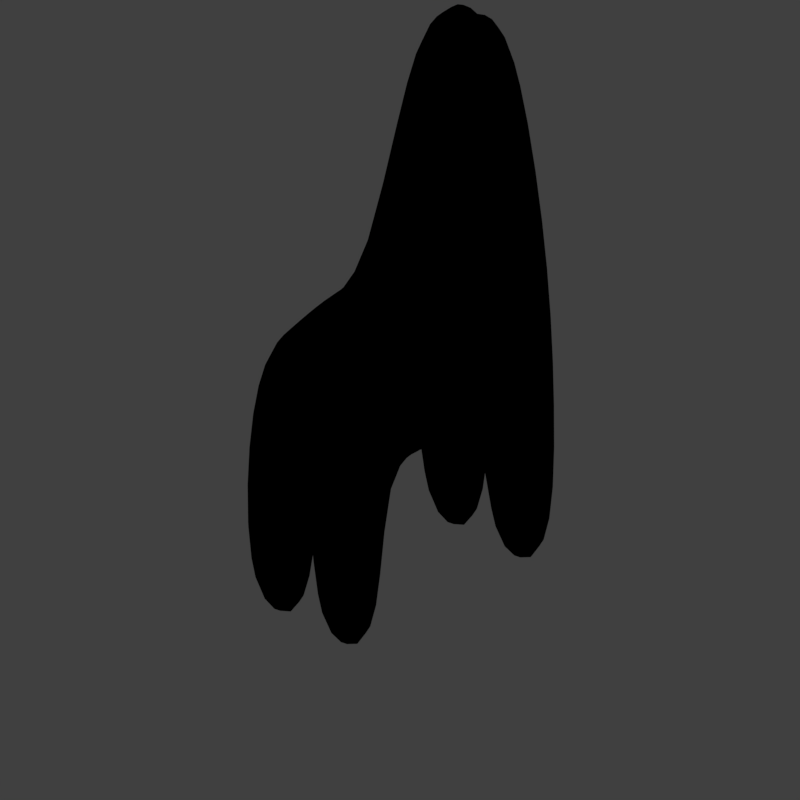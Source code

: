 # Source: tgs_V001.blend  (saved by Blender 2.79.0; exported with 4.5.12 LTS)
import bpy
from mathutils import Matrix  # noqa: F401  (used for matrix-valued properties, if any)

bpy.ops.wm.read_factory_settings(use_empty=True)
scene = bpy.context.scene
scene.name = 'Scene'

# ---- collections
col_collection_1 = bpy.data.collections.new('Collection 1'); scene.collection.children.link(col_collection_1)

# ---- materials (node trees are filled in below, after node groups)
mat_guide = bpy.data.materials.new('guide')
mat_guide.alpha_threshold = 0.0
mat_guide.use_transparent_shadow = False
mat_guide.diffuse_color = (1.0, 0.0, 0.004819, 1.0)
mat_guide.roughness = 0.5

# ---- material node trees

# ---- world
world_world = bpy.data.worlds.new('World'); scene.world = world_world
world_world.color = (0.05088, 0.05088, 0.05088)
world_world.use_sun_shadow = False
world_world.sun_shadow_jitter_overblur = 0.0
world_world.cycles.sampling_method = 'MANUAL'
world_world.light_settings.distance = 0.0

# ---- cameras
cam_camera = bpy.data.cameras.new('Camera')
cam_camera.type = 'ORTHO'
cam_camera.sensor_fit = 'HORIZONTAL'
cam_camera.clip_start = 220.0
cam_camera.clip_end = 340.0
cam_camera.lens = 35.0
cam_camera.sensor_width = 1.0
cam_camera.sensor_height = 18.0
cam_camera.ortho_scale = 8.486
cam_camera.shift_x = -0.000345
cam_camera.shift_y = 0.25
cam_camera.dof.focus_distance = 0.0
cam_camera.dof.aperture_fstop = 128.0
cam_camera.dof.aperture_blades = 6

# ---- lights
light_lightdome = bpy.data.lights.new('LightDome', 'SUN')
light_lightdome.transmission_factor = 0.0
light_lightdome.angle = 0.1993
light_lightdome.energy = 0.1
light_lightdome.shadow_buffer_clip_start = 0.5
light_lightdome.shadow_soft_size = 0.1
light_lightdome.shadow_cascade_max_distance = 1000.0
light_fillerlight = bpy.data.lights.new('FillerLight', 'SUN')
light_fillerlight.transmission_factor = 0.0
light_fillerlight.angle = 0.9273
light_fillerlight.energy = 0.5
light_fillerlight.shadow_buffer_clip_start = 0.5
light_fillerlight.shadow_soft_size = 0.5
light_fillerlight.shadow_cascade_max_distance = 1000.0
light_mainlight = bpy.data.lights.new('MainLight', 'SUN')
light_mainlight.transmission_factor = 0.0
light_mainlight.angle = 0.9273
light_mainlight.energy = 1.3
light_mainlight.shadow_buffer_clip_start = 0.5
light_mainlight.shadow_soft_size = 0.5
light_mainlight.shadow_cascade_max_distance = 1000.0

# ---- meshes
me_cube = bpy.data.meshes.new('Cube')
me_cube.from_pydata([(-1.0, -1.0, 0.0), (-0.9665, -0.7695, 1.431), (1.0, -1.0, 0.0), (0.9872, -0.9498, 2.013), (1.6, -1.0, 0.0), (1.538, -0.8845, 2.051), (-1.6, -1.0, 0.0), (-1.425, -0.6752, 1.33), (-0.9286, 0.0, 1.571), (1.6, 0.0, -0.1677), (-1.506, 0.0, 1.508), (-1.041, -0.04051, -2.2), (-1.041, -0.9595, -2.2), (-1.559, -0.9595, -2.2), (-1.559, -0.04051, -2.2), (1.041, -0.9595, -2.2), (1.041, -0.04051, -2.2), (1.559, -0.04051, -2.2), (1.559, -0.9595, -2.2), (0.2982, -1.0, 0.0), (0.2982, -1.0, 1.431), (0.9864, -0.42, 4.7), (1.346, -0.42, 4.7), (0.5654, -0.42, 4.7), (-0.3509, -1.0, 1.431), (-0.3509, -1.0, 0.0), (-0.3509, 0.0, 1.632), (0.5654, 0.0, 4.532), (0.2982, 0.0, 1.632), (-1.6, 0.0, -0.1677), (1.346, 0.0, 4.532), (1.569, 0.0, 1.906), (0.9864, 0.0, 4.532), (-0.3509, 0.0, -0.1677), (-1.0, 0.0, -0.1677), (1.0, 0.0, -0.1677), (0.2982, 0.0, -0.1677)], [], [(11, 12, 13, 14), (3, 2, 4, 5), (25, 24, 1, 0), (36, 35, 2, 19), (26, 8, 1, 24), (9, 31, 5, 4), (5, 31, 30, 22), (0, 1, 7, 6), (1, 8, 10, 7), (6, 7, 10, 29), (15, 16, 17, 18), (34, 0, 12, 11), (0, 6, 13, 12), (6, 29, 14, 13), (29, 34, 11, 14), (2, 35, 16, 15), (35, 9, 17, 16), (9, 4, 18, 17), (4, 2, 15, 18), (28, 20, 23, 27), (33, 36, 19, 25), (2, 3, 20, 19), (32, 21, 22, 30), (32, 27, 23, 21), (3, 5, 22, 21), (20, 3, 21, 23), (34, 33, 25, 0), (28, 26, 24, 20), (19, 20, 24, 25)])
me_cube.materials.append(None)
me_cube.use_remesh_preserve_volume = False
me_cube.use_remesh_preserve_attributes = False
me_cube.use_mirror_vertex_groups = False
me_cube.update()
me_plane_001 = bpy.data.meshes.new('Plane.001')
me_plane_001.from_pydata([(-2.0, -2.0, 0.0), (2.0, -2.0, 0.0), (-2.0, 2.0, 0.0), (2.0, 2.0, 0.0), (-1.864, 1.864, 0.0), (-1.864, -1.864, 0.0), (1.864, -1.864, 0.0), (1.864, 1.864, 0.0)], [], [(5, 4, 2, 0), (6, 5, 0, 1), (7, 6, 1, 3), (4, 7, 3, 2)])
me_plane_001.materials.append(mat_guide)
me_plane_001.use_remesh_preserve_volume = False
me_plane_001.use_remesh_preserve_attributes = False
me_plane_001.use_mirror_vertex_groups = False
me_plane_001.update()
me_cube_001 = bpy.data.meshes.new('Cube.001')
me_cube_001.from_pydata([(-2.0, -2.0, 0.0), (-2.0, -2.0, 1.633), (-2.0, 2.0, 0.0), (-2.0, 2.0, 1.633), (2.0, -2.0, 0.0), (2.0, -2.0, 1.633), (2.0, 2.0, 0.0), (2.0, 2.0, 1.633)], [], [(0, 1, 3, 2), (2, 3, 7, 6), (6, 7, 5, 4), (4, 5, 1, 0), (2, 6, 4, 0), (7, 3, 1, 5)])
me_cube_001.use_remesh_preserve_volume = False
me_cube_001.use_remesh_preserve_attributes = False
me_cube_001.use_mirror_vertex_groups = False
me_cube_001.update()

# ---- objects
ob_rig = bpy.data.objects.new('Rig', None)
ob_verticaljoint = bpy.data.objects.new('VerticalJoint', None)
ob_lightdome = bpy.data.objects.new('LightDome', light_lightdome)
ob_fillerlight = bpy.data.objects.new('FillerLight', light_fillerlight)
ob_mainlight = bpy.data.objects.new('Mainlight', light_mainlight)
ob_camera = bpy.data.objects.new('Camera', cam_camera)
ob_cube = bpy.data.objects.new('Cube', me_cube)
ob_plane_001 = bpy.data.objects.new('Plane.001', me_plane_001)
ob_cube_001 = bpy.data.objects.new('Cube.001', me_cube_001)

# ---- transforms, parenting, visibility, modifiers, constraints
ob_rig.location = (0.0, 0.0, 0.0)
ob_rig.rotation_mode = 'YXZ'
ob_rig.rotation_euler = (0.0, 0.0, -0.7854)
ob_rig.empty_image_offset = (0.0, 0.0)
ob_rig.hide_viewport = True
ob_rig.hide_select = True
ob_rig.lineart.crease_threshold = 0.0
ob_verticaljoint.parent = ob_rig
ob_verticaljoint.location = (0.0, 0.0, 0.0)
ob_verticaljoint.empty_image_offset = (0.0, 0.0)
ob_verticaljoint.hide_viewport = True
ob_verticaljoint.hide_select = True
ob_verticaljoint.lineart.crease_threshold = 0.0
ob_lightdome.parent = ob_verticaljoint
ob_lightdome.location = (0.0, 0.0, 0.0)
ob_lightdome.hide_viewport = True
ob_lightdome.hide_select = True
ob_lightdome.lineart.crease_threshold = 0.0
ob_fillerlight.parent = ob_verticaljoint
ob_fillerlight.location = (0.0, 0.0, 0.0)
ob_fillerlight.rotation_euler = (0.0, -1.265, 2.007)
ob_fillerlight.hide_viewport = True
ob_fillerlight.hide_select = True
ob_fillerlight.lineart.crease_threshold = 0.0
ob_mainlight.parent = ob_verticaljoint
ob_mainlight.location = (0.0, 0.0, 0.0)
ob_mainlight.rotation_euler = (1.178, 0.0, 1.571)
ob_mainlight.hide_viewport = True
ob_mainlight.hide_select = True
ob_mainlight.lineart.crease_threshold = 0.0
ob_camera.parent = ob_verticaljoint
ob_camera.location = (0.0, -241.9, 139.7)
ob_camera.rotation_euler = (1.047, 0.0, 0.0)
ob_camera.hide_select = True
ob_camera.lineart.crease_threshold = 0.0
ob_cube.location = (0.0, 0.0, 2.2)
ob_cube.lineart.crease_threshold = 0.0
_m = ob_cube.modifiers.new('Subsurf', 'SUBSURF')
_m.uv_smooth = 'PRESERVE_CORNERS'
_m.quality = 2
_m.levels = 2
_m.show_only_control_edges = False
_m = ob_cube.modifiers.new('Mirror', 'MIRROR')
_m.use_axis = (False, True, False)
_m.use_clip = True
ob_plane_001.location = (0.0, 0.0, 0.0)
ob_plane_001.hide_render = True
ob_plane_001.lineart.crease_threshold = 0.0
ob_cube_001.location = (0.0, 0.0, 0.0)
ob_cube_001.scale = (1.0, 1.0, 0.5)
ob_cube_001.hide_render = True
ob_cube_001.display_type = 'WIRE'
ob_cube_001.lineart.crease_threshold = 0.0
_m = ob_cube_001.modifiers.new('Array', 'ARRAY')
_m.count = 10
_m.constant_offset_displace = (0.0, 0.0, 0.0)
_m.relative_offset_displace = (0.0, 0.0, 1.0)

# ---- collection membership
col_collection_1.objects.link(ob_rig)
col_collection_1.objects.link(ob_verticaljoint)
col_collection_1.objects.link(ob_lightdome)
col_collection_1.objects.link(ob_fillerlight)
col_collection_1.objects.link(ob_mainlight)
col_collection_1.objects.link(ob_camera)
col_collection_1.objects.link(ob_cube)
col_collection_1.objects.link(ob_plane_001)
col_collection_1.objects.link(ob_cube_001)
def _layer_coll(name, lc=None):
    lc = lc or bpy.context.view_layer.layer_collection
    for c in lc.children:
        if c.name == name: return c
        r = _layer_coll(name, c)
        if r: return r
_layer_coll('Collection 1').holdout = True

# ---- scene / render settings (as saved in the file)
scene.camera = ob_camera
scene.frame_start = 1; scene.frame_end = 250; scene.frame_set(0)
scene.render.engine = 'BLENDER_EEVEE_NEXT'
scene.render.image_settings.compression = 0
scene.render.resolution_x = 96
scene.render.resolution_y = 96
scene.render.dither_intensity = 0.0
scene.render.film_transparent = True
scene.cycles.use_denoising = False
scene.cycles.samples = 128
scene.cycles.sampling_pattern = 'TABULATED_SOBOL'
scene.cycles.use_adaptive_sampling = False
scene.cycles.use_light_tree = False
scene.cycles.blur_glossy = 0.0
scene.cycles.sample_clamp_indirect = 0.0
scene.view_settings.view_transform = 'Standard'
bpy.context.view_layer.update()
